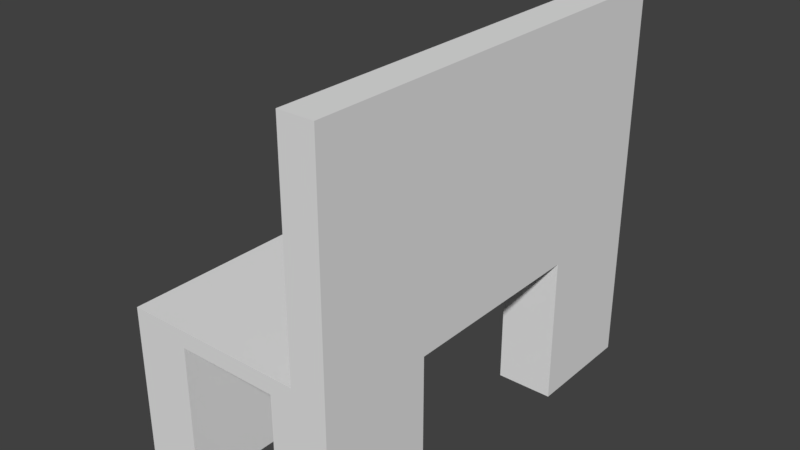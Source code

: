 # Source: couch2x1_ph.blend  (saved by Blender 2.79.0; exported with 4.5.12 LTS)
import bpy
from mathutils import Matrix  # noqa: F401  (used for matrix-valued properties, if any)

bpy.ops.wm.read_factory_settings(use_empty=True)
scene = bpy.context.scene
scene.name = 'Scene'

# ---- collections
col_collection_1 = bpy.data.collections.new('Collection 1'); scene.collection.children.link(col_collection_1)

# ---- materials (node trees are filled in below, after node groups)
mat_material_001 = bpy.data.materials.new('Material.001')
mat_material_001.alpha_threshold = 0.0
mat_material_001.use_transparent_shadow = False
mat_material_001.roughness = 0.5
mat_material_001.line_color = (0.0, 0.0, 0.0, 1.0)
mat_material = bpy.data.materials.new('Material')
mat_material.alpha_threshold = 0.0
mat_material.use_transparent_shadow = False
mat_material.roughness = 0.5
mat_material.line_color = (0.0, 0.0, 0.0, 1.0)
mat_material_003 = bpy.data.materials.new('Material.003')
mat_material_003.alpha_threshold = 0.0
mat_material_003.use_transparent_shadow = False
mat_material_003.roughness = 0.5
mat_material_003.line_color = (0.0, 0.0, 0.0, 1.0)
mat_material_002 = bpy.data.materials.new('Material.002')
mat_material_002.alpha_threshold = 0.0
mat_material_002.use_transparent_shadow = False
mat_material_002.roughness = 0.5
mat_material_002.line_color = (0.0, 0.0, 0.0, 1.0)

# ---- material node trees

# ---- world
world_world = bpy.data.worlds.new('World'); scene.world = world_world
world_world.color = (0.05088, 0.05088, 0.05088)
world_world.use_sun_shadow = False
world_world.sun_shadow_jitter_overblur = 0.0
world_world.cycles.sampling_method = 'MANUAL'

# ---- meshes
me_cube_001 = bpy.data.meshes.new('Cube.001')
me_cube_001.from_pydata([(0.4418, -1.943, 0.0), (0.4418, -0.9041, 0.0), (0.961, -0.9041, 0.0), (0.961, -1.943, 0.0), (0.4418, 0.8805, 0.0), (0.4418, 1.919, 0.0), (0.961, 1.919, 0.0), (0.961, 0.8805, 0.0), (-0.9794, 0.8805, 0.0), (-0.9794, 1.919, 0.0), (-0.4601, 1.919, 0.0), (-0.4601, 0.8805, 0.0), (-0.9794, -1.943, 0.0), (-0.9794, -0.9041, 0.0), (-0.4601, -0.9041, 0.0), (-0.4601, -1.943, 0.0), (0.4418, -1.943, 1.345), (0.4418, -0.9041, 1.345), (0.961, -1.943, 1.345), (0.961, -0.9041, 1.345), (0.4418, 0.8805, 1.345), (0.4418, 1.919, 1.345), (0.961, 0.8805, 1.345), (0.961, 1.919, 1.345), (-0.9794, 0.8805, 1.345), (-0.9794, 1.919, 1.345), (-0.4601, 0.8805, 1.345), (-0.4601, 1.919, 1.345), (-0.9794, -1.943, 1.345), (-0.9794, -0.9041, 1.345), (-0.4601, -1.943, 1.345), (-0.4601, -0.9041, 1.345), (0.6483, -1.943, 1.494), (0.6483, 1.919, 1.494), (-0.9794, 1.919, 1.494), (-0.9794, -1.943, 1.494), (0.6483, 1.919, 3.494), (0.6483, -1.943, 3.494), (0.961, 1.919, 3.494), (0.961, -1.943, 3.494)], [], [(0, 1, 2, 3), (18, 39, 37, 32, 35, 28, 30, 16), (1, 17, 19, 2), (0, 3, 18, 16), (0, 16, 17, 1), (4, 5, 6, 7), (8, 11, 26, 24), (5, 21, 23, 6), (6, 23, 22, 7), (7, 22, 20, 4), (8, 9, 10, 11), (9, 25, 27, 10), (10, 27, 26, 11), (12, 15, 30, 28), (12, 13, 14, 15), (13, 29, 31, 14), (14, 31, 30, 15), (2, 19, 18, 3), (12, 28, 29, 13), (16, 18, 19, 17), (20, 22, 23, 21), (24, 26, 27, 25), (28, 30, 31, 29), (29, 24, 26, 27, 21, 20, 22, 19, 17, 16, 30, 31), (33, 36, 38, 23, 21, 27, 25, 34), (25, 24, 29, 28, 35, 34), (33, 32, 37, 36), (19, 22, 23, 38, 39, 18), (39, 38, 36, 37), (34, 35, 32, 33), (8, 24, 25, 9), (4, 20, 21, 5)])
me_cube_001.polygons.foreach_set('material_index', [0, 0, 0, 0, 0, 1, 2, 1, 1, 1, 2, 2, 2, 3, 3, 3, 3, 0, 3, 0, 1, 2, 3, 2, 1, 2, 2, 2, 0, 2, 2, 1])
me_cube_001.materials.append(mat_material_001)
me_cube_001.materials.append(mat_material)
me_cube_001.materials.append(mat_material_003)
me_cube_001.materials.append(mat_material_002)
me_cube_001.use_remesh_preserve_volume = False
me_cube_001.use_remesh_preserve_attributes = False
me_cube_001.use_mirror_vertex_groups = False
me_cube_001.update()

# ---- objects
ob_chair = bpy.data.objects.new('Chair', None)
ob_cube_001 = bpy.data.objects.new('Cube.001', me_cube_001)

# ---- transforms, parenting, visibility, modifiers, constraints
ob_chair.location = (0.0, 0.0, 0.0)
ob_chair.empty_image_offset = (0.0, 0.0)
ob_chair.lineart.crease_threshold = 0.0
ob_cube_001.parent = ob_chair
ob_cube_001.location = (0.0, 0.0, 0.0)
ob_cube_001.lock_rotations_4d = False
ob_cube_001.empty_display_type = 'ARROWS'
ob_cube_001.lineart.crease_threshold = 0.0

# ---- collection membership
col_collection_1.objects.link(ob_chair)
col_collection_1.objects.link(ob_cube_001)

# ---- scene / render settings (as saved in the file)
scene.frame_start = 1; scene.frame_end = 250; scene.frame_set(1)
scene.render.engine = 'BLENDER_EEVEE_NEXT'
scene.render.resolution_percentage = 50
scene.render.dither_intensity = 0.0
scene.cycles.use_denoising = False
scene.cycles.samples = 128
scene.cycles.sampling_pattern = 'TABULATED_SOBOL'
scene.cycles.use_adaptive_sampling = False
scene.cycles.use_light_tree = False
scene.cycles.blur_glossy = 0.0
scene.cycles.sample_clamp_indirect = 0.0
scene.view_settings.view_transform = 'Standard'
bpy.context.view_layer.update()

# ---- added for rendering (the .blend has no active camera and no usable light): camera, sun
cam_auto = bpy.data.cameras.new('AutoCamera')
cam_auto.lens = 50.0
cam_auto.sensor_width = 36.0
cam_auto.clip_end = 1000.0
ob_auto_camera = bpy.data.objects.new('AutoCamera', cam_auto)
scene.collection.objects.link(ob_auto_camera)
ob_auto_camera.location = (5.13298, -6.18242, 5.86096)
ob_auto_camera.rotation_euler = (1.09748, -7.21219e-08, 0.694738)
scene.camera = ob_auto_camera
light_auto_sun = bpy.data.lights.new('AutoSun', 'SUN')
light_auto_sun.energy = 3.0
light_auto_sun.angle = 0.0523599
ob_auto_sun = bpy.data.objects.new('AutoSun', light_auto_sun)
scene.collection.objects.link(ob_auto_sun)
ob_auto_sun.rotation_euler = (0.872665, 0.174533, 0.523599)
bpy.context.view_layer.update()
